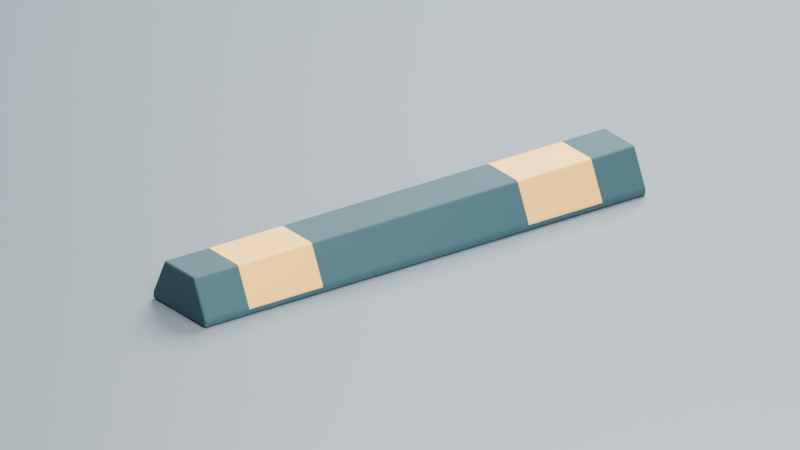 # Source: city_parking_furniture_01.blend  (saved by Blender 5.2.45; exported with 4.5.12 LTS)
import bpy
from mathutils import Matrix  # noqa: F401  (used for matrix-valued properties, if any)

bpy.ops.wm.read_factory_settings(use_empty=True)
scene = bpy.context.scene
scene.name = 'Scene'

# ---- collections
col_collection = bpy.data.collections.new('Collection'); scene.collection.children.link(col_collection)
col_export_city_parking_furniture_01 = bpy.data.collections.new('export_city_parking_furniture_01'); scene.collection.children.link(col_export_city_parking_furniture_01)

# ---- materials (node trees are filled in below, after node groups)
mat_studio_slate = bpy.data.materials.new('STUDIO_slate')
mat_studio_slate.use_backface_culling = True
mat_studio_slate.diffuse_color = (0.15, 0.19, 0.22, 1.0)
mat_parking_rubber_petrol = bpy.data.materials.new('parking_rubber_petrol')
mat_parking_rubber_petrol.use_backface_culling = True
mat_parking_rubber_petrol.diffuse_color = (0.025, 0.075, 0.09, 1.0)
mat_parking_safety_amber = bpy.data.materials.new('parking_safety_amber')
mat_parking_safety_amber.use_backface_culling = True
mat_parking_safety_amber.diffuse_color = (1.0, 0.527, 0.102, 1.0)

# ---- material node trees
mat_studio_slate.use_nodes = True; mat_studio_slate.node_tree.nodes.clear()
_N = mat_studio_slate.node_tree.nodes; _L = mat_studio_slate.node_tree.links
n0 = _N.new('ShaderNodeBsdfPrincipled'); n0.name = 'Principled BSDF'; n0.location = (-200, 100)
n0.inputs[0].default_value = (0.15, 0.19, 0.22, 1.0)
n0.inputs[2].default_value = 0.65
n0.inputs[10].default_value = 0.005
n1 = _N.new('ShaderNodeOutputMaterial'); n1.name = 'Material Output'; n1.location = (200, 100)
_L.new(n0.outputs[0], n1.inputs[0])
n1.is_active_output = True
mat_parking_rubber_petrol.use_nodes = True; mat_parking_rubber_petrol.node_tree.nodes.clear()
_N = mat_parking_rubber_petrol.node_tree.nodes; _L = mat_parking_rubber_petrol.node_tree.links
n0 = _N.new('ShaderNodeBsdfPrincipled'); n0.name = 'Principled BSDF'; n0.location = (-200, 100)
n0.inputs[0].default_value = (0.025, 0.075, 0.09, 1.0)
n0.inputs[2].default_value = 0.78
n0.inputs[10].default_value = 0.005
n1 = _N.new('ShaderNodeOutputMaterial'); n1.name = 'Material Output'; n1.location = (200, 100)
_L.new(n0.outputs[0], n1.inputs[0])
n1.is_active_output = True
mat_parking_safety_amber.use_nodes = True; mat_parking_safety_amber.node_tree.nodes.clear()
_N = mat_parking_safety_amber.node_tree.nodes; _L = mat_parking_safety_amber.node_tree.links
n0 = _N.new('ShaderNodeBsdfPrincipled'); n0.name = 'Principled BSDF'; n0.location = (-200, 100)
n0.inputs[0].default_value = (1.0, 0.527, 0.102, 1.0)
n0.inputs[2].default_value = 0.58
n0.inputs[10].default_value = 0.005
n1 = _N.new('ShaderNodeOutputMaterial'); n1.name = 'Material Output'; n1.location = (200, 100)
_L.new(n0.outputs[0], n1.inputs[0])
n1.is_active_output = True

# ---- world
world_world = bpy.data.worlds.new('World'); scene.world = world_world
world_world.use_nodes = True; world_world.node_tree.nodes.clear()
_N = world_world.node_tree.nodes; _L = world_world.node_tree.links
n0 = _N.new('ShaderNodeOutputWorld'); n0.name = 'World Output'; n0.location = (200, 100)
n1 = _N.new('ShaderNodeBackground'); n1.name = 'Background'; n1.location = (-200, 100)
n1.inputs[0].default_value = (0.19, 0.24, 0.29, 1.0)
n1.inputs[1].default_value = 0.5
_L.new(n1.outputs[0], n0.inputs[0])
n0.is_active_output = True
world_world.color = (0.05088, 0.05088, 0.05088)
world_world.sun_shadow_jitter_overblur = 0.0

# ---- cameras
cam_studio_camera = bpy.data.cameras.new('STUDIO_camera')
cam_studio_camera.type = 'ORTHO'
cam_studio_camera.ortho_scale = 2.65

# ---- lights
light_studio_key = bpy.data.lights.new('STUDIO_key', 'AREA')
light_studio_key.energy = 650.0
light_studio_key.shape = 'DISK'
light_studio_key.size = 5.0
light_studio_rim = bpy.data.lights.new('STUDIO_rim', 'AREA')
light_studio_rim.energy = 850.0
light_studio_rim.shape = 'DISK'
light_studio_rim.size = 4.0
light_studio_fill = bpy.data.lights.new('STUDIO_fill', 'AREA')
light_studio_fill.energy = 100.0
light_studio_fill.shape = 'DISK'
light_studio_fill.size = 3.0

# ---- meshes
me_plane = bpy.data.meshes.new('Plane')
me_plane.from_pydata([(-100.0, -100.0, 0.0), (100.0, -100.0, 0.0), (-100.0, 100.0, 0.0), (100.0, 100.0, 0.0)], [], [(0, 1, 3, 2)])
_uv = me_plane.uv_layers.new(name='UVMap')
_uv.uv.foreach_set('vector', [0.0, 0.0, 1.0, 0.0, 1.0, 1.0, 0.0, 1.0])
me_plane.materials.append(mat_studio_slate)
me_plane.update()
me_cityparkingfurniture01_geometry = bpy.data.meshes.new('CityParkingFurniture01_Geometry')
me_cityparkingfurniture01_geometry.from_pydata([(-0.892, -0.15, 0.008), (-0.9, -0.142, 0.008), (-0.892, -0.142, 0.0), (-0.896, -0.1489, 0.008), (-0.892, -0.1489, 0.004005), (-0.8958, -0.1479, 0.004174), (-0.8989, -0.142, 0.004005), (-0.8989, -0.146, 0.008), (-0.8979, -0.1458, 0.004174), (-0.892, -0.146, 0.001069), (-0.896, -0.142, 0.001069), (-0.8958, -0.1458, 0.002107), (-0.892, 0.15, 0.008), (-0.892, 0.142, 0.0), (-0.9, 0.142, 0.008), (-0.892, 0.1489, 0.004005), (-0.896, 0.1489, 0.008), (-0.8958, 0.1479, 0.004174), (-0.896, 0.142, 0.001069), (-0.892, 0.146, 0.001069), (-0.8958, 0.1458, 0.002107), (-0.8989, 0.146, 0.008), (-0.8989, 0.142, 0.004005), (-0.8979, 0.1458, 0.004174), (-0.892, 0.1465, 0.03221), (-0.892, 0.15, 0.017), (-0.9, 0.142, 0.02317), (-0.892, 0.1482, 0.02752), (-0.8959, 0.1463, 0.02992), (-0.8958, 0.1478, 0.02634), (-0.8959, 0.1488, 0.01897), (-0.892, 0.1495, 0.02196), (-0.8958, 0.1486, 0.02284), (-0.8988, 0.1447, 0.02665), (-0.8988, 0.1459, 0.0212), (-0.8979, 0.1471, 0.02433), (-0.892, 0.077, 0.16), (-0.892, 0.08847, 0.1528), (-0.9, 0.07997, 0.152), (-0.892, 0.08155, 0.1592), (-0.896, 0.07731, 0.1588), (-0.8958, 0.08167, 0.158), (-0.896, 0.08724, 0.1525), (-0.892, 0.08576, 0.1565), (-0.8958, 0.08464, 0.1561), (-0.8989, 0.0784, 0.1558), (-0.8989, 0.08413, 0.1523), (-0.8979, 0.08244, 0.1559), (-0.892, -0.08847, 0.1528), (-0.892, -0.077, 0.16), (-0.9, -0.07997, 0.152), (-0.892, -0.08576, 0.1565), (-0.896, -0.08724, 0.1525), (-0.8958, -0.08464, 0.1561), (-0.896, -0.07731, 0.1588), (-0.892, -0.08155, 0.1592), (-0.8958, -0.08167, 0.158), (-0.8989, -0.08413, 0.1523), (-0.8989, -0.0784, 0.1558), (-0.8979, -0.08244, 0.1559), (-0.892, -0.15, 0.017), (-0.892, -0.1465, 0.03221), (-0.9, -0.142, 0.02317), (-0.892, -0.1495, 0.02196), (-0.8959, -0.1488, 0.01897), (-0.8958, -0.1486, 0.02284), (-0.8959, -0.1463, 0.02992), (-0.892, -0.1482, 0.02752), (-0.8958, -0.1478, 0.02634), (-0.8988, -0.1459, 0.0212), (-0.8988, -0.1447, 0.02665), (-0.8979, -0.1471, 0.02433), (-0.72, -0.142, 0.0), (-0.72, -0.15, 0.008), (-0.72, -0.146, 0.001072), (-0.72, -0.1489, 0.004), (-0.72, 0.15, 0.008), (-0.72, 0.142, 0.0), (-0.72, 0.1489, 0.004), (-0.72, 0.146, 0.001072), (-0.72, 0.1465, 0.03221), (-0.72, 0.15, 0.017), (-0.72, 0.1483, 0.02753), (-0.72, 0.1495, 0.02197), (-0.72, 0.077, 0.16), (-0.72, 0.08847, 0.1528), (-0.72, 0.08146, 0.159), (-0.72, 0.08566, 0.1564), (-0.72, -0.08847, 0.1528), (-0.72, -0.077, 0.16), (-0.72, -0.08566, 0.1564), (-0.72, -0.08146, 0.159), (-0.72, -0.15, 0.017), (-0.72, -0.1465, 0.03221), (-0.72, -0.1495, 0.02197), (-0.72, -0.1483, 0.02753), (-0.42, -0.142, 0.0), (-0.42, -0.15, 0.008), (-0.42, -0.146, 0.001072), (-0.42, -0.1489, 0.004), (-0.42, 0.15, 0.008), (-0.42, 0.142, 0.0), (-0.42, 0.1489, 0.004), (-0.42, 0.146, 0.001072), (-0.42, 0.1465, 0.03221), (-0.42, 0.15, 0.017), (-0.42, 0.1483, 0.02753), (-0.42, 0.1495, 0.02197), (-0.42, 0.077, 0.16), (-0.42, 0.08847, 0.1528), (-0.42, 0.08146, 0.159), (-0.42, 0.08566, 0.1564), (-0.42, -0.08847, 0.1528), (-0.42, -0.077, 0.16), (-0.42, -0.08566, 0.1564), (-0.42, -0.08146, 0.159), (-0.42, -0.15, 0.017), (-0.42, -0.1465, 0.03221), (-0.42, -0.1495, 0.02197), (-0.42, -0.1483, 0.02753), (0.42, -0.142, 0.0), (0.42, -0.15, 0.008), (0.42, -0.146, 0.001072), (0.42, -0.1489, 0.004), (0.42, 0.15, 0.008), (0.42, 0.142, 0.0), (0.42, 0.1489, 0.004), (0.42, 0.146, 0.001072), (0.42, 0.1465, 0.03221), (0.42, 0.15, 0.017), (0.42, 0.1483, 0.02753), (0.42, 0.1495, 0.02197), (0.42, 0.077, 0.16), (0.42, 0.08847, 0.1528), (0.42, 0.08146, 0.159), (0.42, 0.08566, 0.1564), (0.42, -0.08847, 0.1528), (0.42, -0.077, 0.16), (0.42, -0.08566, 0.1564), (0.42, -0.08146, 0.159), (0.42, -0.15, 0.017), (0.42, -0.1465, 0.03221), (0.42, -0.1495, 0.02197), (0.42, -0.1483, 0.02753), (0.72, -0.142, 0.0), (0.72, -0.15, 0.008), (0.72, -0.146, 0.001072), (0.72, -0.1489, 0.004), (0.72, 0.15, 0.008), (0.72, 0.142, 0.0), (0.72, 0.1489, 0.004), (0.72, 0.146, 0.001072), (0.72, 0.1465, 0.03221), (0.72, 0.15, 0.017), (0.72, 0.1483, 0.02753), (0.72, 0.1495, 0.02197), (0.72, 0.077, 0.16), (0.72, 0.08847, 0.1528), (0.72, 0.08146, 0.159), (0.72, 0.08566, 0.1564), (0.72, -0.08847, 0.1528), (0.72, -0.077, 0.16), (0.72, -0.08566, 0.1564), (0.72, -0.08146, 0.159), (0.72, -0.15, 0.017), (0.72, -0.1465, 0.03221), (0.72, -0.1495, 0.02197), (0.72, -0.1483, 0.02753), (0.892, -0.15, 0.008), (0.892, -0.142, 0.0), (0.9, -0.142, 0.008), (0.892, -0.1489, 0.004005), (0.896, -0.1489, 0.008), (0.8958, -0.1479, 0.004174), (0.896, -0.142, 0.001069), (0.892, -0.146, 0.001069), (0.8958, -0.1458, 0.002107), (0.8989, -0.146, 0.008), (0.8989, -0.142, 0.004005), (0.8979, -0.1458, 0.004174), (0.892, 0.15, 0.008), (0.9, 0.142, 0.008), (0.892, 0.142, 0.0), (0.896, 0.1489, 0.008), (0.892, 0.1489, 0.004005), (0.8958, 0.1479, 0.004174), (0.8989, 0.142, 0.004005), (0.8989, 0.146, 0.008), (0.8979, 0.1458, 0.004174), (0.892, 0.146, 0.001069), (0.896, 0.142, 0.001069), (0.8958, 0.1458, 0.002107), (0.892, 0.1465, 0.03221), (0.9, 0.142, 0.02317), (0.892, 0.15, 0.017), (0.8959, 0.1463, 0.02992), (0.892, 0.1482, 0.02752), (0.8958, 0.1478, 0.02634), (0.8988, 0.1459, 0.0212), (0.8988, 0.1447, 0.02665), (0.8979, 0.1471, 0.02433), (0.892, 0.1495, 0.02196), (0.8959, 0.1488, 0.01897), (0.8958, 0.1486, 0.02284), (0.892, 0.077, 0.16), (0.9, 0.07997, 0.152), (0.892, 0.08847, 0.1528), (0.896, 0.07731, 0.1588), (0.892, 0.08155, 0.1592), (0.8958, 0.08167, 0.158), (0.8989, 0.08413, 0.1523), (0.8989, 0.0784, 0.1558), (0.8979, 0.08244, 0.1559), (0.892, 0.08576, 0.1565), (0.896, 0.08724, 0.1525), (0.8958, 0.08464, 0.1561), (0.892, -0.08847, 0.1528), (0.9, -0.07997, 0.152), (0.892, -0.077, 0.16), (0.896, -0.08724, 0.1525), (0.892, -0.08576, 0.1565), (0.8958, -0.08464, 0.1561), (0.8989, -0.0784, 0.1558), (0.8989, -0.08413, 0.1523), (0.8979, -0.08244, 0.1559), (0.892, -0.08155, 0.1592), (0.896, -0.07731, 0.1588), (0.8958, -0.08167, 0.158), (0.892, -0.15, 0.017), (0.9, -0.142, 0.02317), (0.892, -0.1465, 0.03221), (0.8959, -0.1488, 0.01897), (0.892, -0.1495, 0.02196), (0.8958, -0.1486, 0.02284), (0.8988, -0.1447, 0.02665), (0.8988, -0.1459, 0.0212), (0.8979, -0.1471, 0.02433), (0.892, -0.1482, 0.02752), (0.8959, -0.1463, 0.02992), (0.8958, -0.1478, 0.02634)], [], [(0, 3, 5, 4), (3, 7, 8, 5), (1, 6, 8, 7), (6, 10, 11, 8), (2, 9, 11, 10), (9, 4, 5, 11), (5, 8, 11), (12, 15, 17, 16), (15, 19, 20, 17), (13, 18, 20, 19), (18, 22, 23, 20), (14, 21, 23, 22), (21, 16, 17, 23), (17, 20, 23), (24, 27, 29, 28), (27, 31, 32, 29), (25, 30, 32, 31), (30, 34, 35, 32), (26, 33, 35, 34), (33, 28, 29, 35), (29, 32, 35), (36, 39, 41, 40), (39, 43, 44, 41), (37, 42, 44, 43), (42, 46, 47, 44), (38, 45, 47, 46), (45, 40, 41, 47), (41, 44, 47), (48, 51, 53, 52), (51, 55, 56, 53), (49, 54, 56, 55), (54, 58, 59, 56), (50, 57, 59, 58), (57, 52, 53, 59), (53, 56, 59), (60, 63, 65, 64), (63, 67, 68, 65), (61, 66, 68, 67), (66, 70, 71, 68), (62, 69, 71, 70), (69, 64, 65, 71), (65, 68, 71), (168, 171, 173, 172), (171, 175, 176, 173), (169, 174, 176, 175), (174, 178, 179, 176), (170, 177, 179, 178), (177, 172, 173, 179), (173, 176, 179), (180, 183, 185, 184), (183, 187, 188, 185), (181, 186, 188, 187), (186, 190, 191, 188), (182, 189, 191, 190), (189, 184, 185, 191), (185, 188, 191), (192, 195, 197, 196), (195, 199, 200, 197), (193, 198, 200, 199), (198, 202, 203, 200), (194, 201, 203, 202), (201, 196, 197, 203), (197, 200, 203), (204, 207, 209, 208), (207, 211, 212, 209), (205, 210, 212, 211), (210, 214, 215, 212), (206, 213, 215, 214), (213, 208, 209, 215), (209, 212, 215), (216, 219, 221, 220), (219, 223, 224, 221), (217, 222, 224, 223), (222, 226, 227, 224), (218, 225, 227, 226), (225, 220, 221, 227), (221, 224, 227), (228, 231, 233, 232), (231, 235, 236, 233), (229, 234, 236, 235), (234, 238, 239, 236), (230, 237, 239, 238), (237, 232, 233, 239), (233, 236, 239), (0, 60, 64, 3), (3, 64, 69, 7), (7, 69, 62, 1), (50, 62, 70, 57), (57, 70, 66, 52), (52, 66, 61, 48), (38, 50, 58, 45), (45, 58, 54, 40), (40, 54, 49, 36), (26, 38, 46, 33), (33, 46, 42, 28), (28, 42, 37, 24), (14, 26, 34, 21), (21, 34, 30, 16), (16, 30, 25, 12), (1, 14, 22, 6), (6, 22, 18, 10), (10, 18, 13, 2), (2, 72, 74, 9), (9, 74, 75, 4), (4, 75, 73, 0), (12, 76, 78, 15), (15, 78, 79, 19), (19, 79, 77, 13), (24, 80, 82, 27), (27, 82, 83, 31), (31, 83, 81, 25), (36, 84, 86, 39), (39, 86, 87, 43), (43, 87, 85, 37), (48, 88, 90, 51), (51, 90, 91, 55), (55, 91, 89, 49), (60, 92, 94, 63), (63, 94, 95, 67), (67, 95, 93, 61), (72, 96, 98, 74), (74, 98, 99, 75), (75, 99, 97, 73), (76, 100, 102, 78), (78, 102, 103, 79), (79, 103, 101, 77), (80, 104, 106, 82), (82, 106, 107, 83), (83, 107, 105, 81), (84, 108, 110, 86), (86, 110, 111, 87), (87, 111, 109, 85), (88, 112, 114, 90), (90, 114, 115, 91), (91, 115, 113, 89), (92, 116, 118, 94), (94, 118, 119, 95), (95, 119, 117, 93), (96, 120, 122, 98), (98, 122, 123, 99), (99, 123, 121, 97), (100, 124, 126, 102), (102, 126, 127, 103), (103, 127, 125, 101), (104, 128, 130, 106), (106, 130, 131, 107), (107, 131, 129, 105), (108, 132, 134, 110), (110, 134, 135, 111), (111, 135, 133, 109), (112, 136, 138, 114), (114, 138, 139, 115), (115, 139, 137, 113), (116, 140, 142, 118), (118, 142, 143, 119), (119, 143, 141, 117), (120, 144, 146, 122), (122, 146, 147, 123), (123, 147, 145, 121), (124, 148, 150, 126), (126, 150, 151, 127), (127, 151, 149, 125), (128, 152, 154, 130), (130, 154, 155, 131), (131, 155, 153, 129), (132, 156, 158, 134), (134, 158, 159, 135), (135, 159, 157, 133), (136, 160, 162, 138), (138, 162, 163, 139), (139, 163, 161, 137), (140, 164, 166, 142), (142, 166, 167, 143), (143, 167, 165, 141), (144, 169, 175, 146), (146, 175, 171, 147), (147, 171, 168, 145), (148, 180, 184, 150), (150, 184, 189, 151), (151, 189, 182, 149), (169, 182, 190, 174), (174, 190, 186, 178), (178, 186, 181, 170), (152, 192, 196, 154), (154, 196, 201, 155), (155, 201, 194, 153), (180, 194, 202, 183), (183, 202, 198, 187), (187, 198, 193, 181), (156, 204, 208, 158), (158, 208, 213, 159), (159, 213, 206, 157), (192, 206, 214, 195), (195, 214, 210, 199), (199, 210, 205, 193), (160, 216, 220, 162), (162, 220, 225, 163), (163, 225, 218, 161), (204, 218, 226, 207), (207, 226, 222, 211), (211, 222, 217, 205), (164, 228, 232, 166), (166, 232, 237, 167), (167, 237, 230, 165), (216, 230, 238, 219), (219, 238, 234, 223), (223, 234, 229, 217), (170, 229, 235, 177), (177, 235, 231, 172), (172, 231, 228, 168), (60, 0, 73, 92), (62, 50, 38, 26, 14, 1), (2, 13, 77, 72), (12, 25, 81, 76), (24, 37, 85, 80), (36, 49, 89, 84), (48, 61, 93, 88), (92, 73, 97, 116), (72, 77, 101, 96), (76, 81, 105, 100), (80, 85, 109, 104), (84, 89, 113, 108), (88, 93, 117, 112), (116, 97, 121, 140), (96, 101, 125, 120), (100, 105, 129, 124), (104, 109, 133, 128), (108, 113, 137, 132), (112, 117, 141, 136), (140, 121, 145, 164), (120, 125, 149, 144), (124, 129, 153, 148), (128, 133, 157, 152), (132, 137, 161, 156), (136, 141, 165, 160), (164, 145, 168, 228), (144, 149, 182, 169), (148, 153, 194, 180), (152, 157, 206, 192), (156, 161, 218, 204), (160, 165, 230, 216), (170, 181, 193, 205, 217, 229)])
me_cityparkingfurniture01_geometry.polygons.foreach_set('use_smooth', [True] * 242)
me_cityparkingfurniture01_geometry.polygons.foreach_set('material_index', [0, 0, 0, 0, 0, 0, 0, 0, 0, 0, 0, 0, 0, 0, 0, 0, 0, 0, 0, 0, 0, 0, 0, 0, 0, 0, 0, 0, 0, 0, 0, 0, 0, 0, 0, 0, 0, 0, 0, 0, 0, 0, 0, 0, 0, 0, 0, 0, 0, 0, 0, 0, 0, 0, 0, 0, 0, 0, 0, 0, 0, 0, 0, 0, 0, 0, 0, 0, 0, 0, 0, 0, 0, 0, 0, 0, 0, 0, 0, 0, 0, 0, 0, 0, 0, 0, 0, 0, 0, 0, 0, 0, 0, 0, 0, 0, 0, 0, 0, 0, 0, 0, 0, 0, 0, 0, 0, 0, 0, 0, 0, 0, 0, 0, 0, 0, 0, 0, 0, 0, 0, 0, 0, 0, 0, 0, 1, 1, 0, 1, 1, 1, 1, 1, 1, 0, 0, 1, 0, 0, 0, 0, 0, 0, 0, 0, 0, 0, 0, 0, 0, 0, 0, 0, 0, 0, 0, 0, 0, 0, 0, 0, 1, 1, 0, 1, 1, 1, 1, 1, 1, 0, 0, 1, 0, 0, 0, 0, 0, 0, 0, 0, 0, 0, 0, 0, 0, 0, 0, 0, 0, 0, 0, 0, 0, 0, 0, 0, 0, 0, 0, 0, 0, 0, 0, 0, 0, 0, 0, 0, 0, 0, 0, 0, 0, 0, 0, 0, 0, 0, 1, 1, 1, 0, 0, 0, 0, 0, 0, 0, 0, 0, 1, 1, 1, 0, 0, 0, 0, 0, 0, 0])
me_cityparkingfurniture01_geometry.materials.append(mat_parking_rubber_petrol)
me_cityparkingfurniture01_geometry.materials.append(mat_parking_safety_amber)
me_cityparkingfurniture01_geometry.update()
me_cityparkingfurniture01_geometry.normals_split_custom_set([tuple(v) for v in zip(*[iter([-0.0067, -0.9966, -0.08184, -0.5153, -0.8552, -0.05498, -0.4179, -0.8067, -0.4179, -0.005193, -0.8661, -0.4998, -0.5153, -0.8552, -0.05498, -0.871, -0.4888, -0.04812, -0.8067, -0.4178, -0.4178, -0.4179, -0.8067, -0.4179, -1.0, -0.0006426, -0.009045, -0.8659, -0.003157, -0.5001, -0.8067, -0.4178, -0.4178, -0.871, -0.4888, -0.04812, -0.8659, -0.003157, -0.5001, -0.5001, -0.003159, -0.8659, -0.4179, -0.4178, -0.8067, -0.8067, -0.4178, -0.4178, -0.006079, -0.003727, -1.0, -0.005193, -0.4998, -0.8661, -0.4179, -0.4178, -0.8067, -0.5001, -0.003159, -0.8659, -0.005193, -0.4998, -0.8661, -0.005193, -0.8661, -0.4998, -0.4179, -0.8067, -0.4179, -0.4179, -0.4178, -0.8067, -0.4179, -0.8067, -0.4179, -0.8067, -0.4178, -0.4178, -0.4179, -0.4178, -0.8067, -0.006709, 0.9966, -0.08181, -0.005193, 0.8661, -0.4998, -0.4178, 0.8067, -0.4179, -0.5153, 0.8552, -0.05498, -0.005193, 0.8661, -0.4998, -0.005193, 0.4998, -0.8661, -0.4179, 0.4179, -0.8067, -0.4178, 0.8067, -0.4179, -0.006094, 0.003713, -1.0, -0.5001, 0.003161, -0.8659, -0.4179, 0.4179, -0.8067, -0.005193, 0.4998, -0.8661, -0.5001, 0.003161, -0.8659, -0.8659, 0.00316, -0.5001, -0.8067, 0.4178, -0.4178, -0.4179, 0.4179, -0.8067, -1.0, 0.0006356, -0.009054, -0.871, 0.4888, -0.04812, -0.8067, 0.4178, -0.4178, -0.8659, 0.00316, -0.5001, -0.871, 0.4888, -0.04812, -0.5153, 0.8552, -0.05498, -0.4178, 0.8067, -0.4179, -0.8067, 0.4178, -0.4178, -0.4178, 0.8067, -0.4179, -0.4179, 0.4179, -0.8067, -0.8067, 0.4178, -0.4178, -0.006804, 0.9025, 0.4307, -0.004045, 0.9601, 0.2798, -0.3481, 0.8898, 0.295, -0.5135, 0.7737, 0.371, -0.004045, 0.9601, 0.2798, -0.004046, 0.9864, 0.1644, -0.3481, 0.9297, 0.1202, -0.3481, 0.8898, 0.295, -0.006271, 0.9994, 0.03472, -0.5016, 0.8649, 0.01887, -0.3481, 0.9297, 0.1202, -0.004046, 0.9864, 0.1644, -0.5016, 0.8649, 0.01887, -0.8636, 0.504, 0.01554, -0.7646, 0.6284, 0.1434, -0.3481, 0.9297, 0.1202, -1.0, 0.004954, 0.002123, -0.8606, 0.4595, 0.2197, -0.7646, 0.6284, 0.1434, -0.8636, 0.504, 0.01554, -0.8606, 0.4595, 0.2197, -0.5135, 0.7737, 0.371, -0.3481, 0.8898, 0.295, -0.7646, 0.6284, 0.1434, -0.3481, 0.8898, 0.295, -0.3481, 0.9297, 0.1202, -0.7646, 0.6284, 0.1434, -0.006927, 0.005633, 1.0, -0.004838, 0.3755, 0.9268, -0.4108, 0.3067, 0.8586, -0.5137, 0.004406, 0.858, -0.004838, 0.3755, 0.9268, -0.004838, 0.6722, 0.7404, -0.4108, 0.6406, 0.6488, -0.4108, 0.3067, 0.8586, -0.006892, 0.8982, 0.4396, -0.5146, 0.7704, 0.3764, -0.4108, 0.6406, 0.6488, -0.004838, 0.6722, 0.7404, -0.5146, 0.7704, 0.3764, -0.8605, 0.4567, 0.2257, -0.7679, 0.3409, 0.5424, -0.4108, 0.6406, 0.6488, -1.0, 0.004338, 0.007213, -0.8617, 0.004886, 0.5075, -0.7679, 0.3409, 0.5424, -0.8605, 0.4567, 0.2257, -0.8617, 0.004886, 0.5075, -0.5137, 0.004406, 0.858, -0.4108, 0.3067, 0.8586, -0.7679, 0.3409, 0.5424, -0.4108, 0.3067, 0.8586, -0.4108, 0.6406, 0.6488, -0.7679, 0.3409, 0.5424, -0.006897, -0.8982, 0.4396, -0.004838, -0.6722, 0.7404, -0.4108, -0.6406, 0.6488, -0.5146, -0.7704, 0.3764, -0.004838, -0.6722, 0.7404, -0.004838, -0.3755, 0.9268, -0.4108, -0.3067, 0.8586, -0.4108, -0.6406, 0.6488, -0.006923, -0.00564, 1.0, -0.5137, -0.004405, 0.858, -0.4108, -0.3067, 0.8586, -0.004838, -0.3755, 0.9268, -0.5137, -0.004405, 0.858, -0.8617, -0.004885, 0.5075, -0.7679, -0.3408, 0.5424, -0.4108, -0.3067, 0.8586, -1.0, -0.004354, 0.007204, -0.8605, -0.4567, 0.2257, -0.7679, -0.3408, 0.5424, -0.8617, -0.004885, 0.5075, -0.8605, -0.4567, 0.2257, -0.5146, -0.7704, 0.3764, -0.4108, -0.6406, 0.6488, -0.7679, -0.3408, 0.5424, -0.4108, -0.6406, 0.6488, -0.4108, -0.3067, 0.8586, -0.7679, -0.3408, 0.5424, -0.00627, -0.9994, 0.03472, -0.004045, -0.9864, 0.1644, -0.3481, -0.9297, 0.1202, -0.5016, -0.8649, 0.01887, -0.004045, -0.9864, 0.1644, -0.004045, -0.96, 0.2798, -0.3481, -0.8898, 0.295, -0.3481, -0.9297, 0.1202, -0.006804, -0.9025, 0.4307, -0.5135, -0.7737, 0.371, -0.3481, -0.8898, 0.295, -0.004045, -0.96, 0.2798, -0.5135, -0.7737, 0.371, -0.8606, -0.4595, 0.2197, -0.7646, -0.6283, 0.1434, -0.3481, -0.8898, 0.295, -1.0, -0.004958, 0.002103, -0.8636, -0.504, 0.01554, -0.7646, -0.6283, 0.1434, -0.8606, -0.4595, 0.2197, -0.8636, -0.504, 0.01554, -0.5016, -0.8649, 0.01887, -0.3481, -0.9297, 0.1202, -0.7646, -0.6283, 0.1434, -0.3481, -0.9297, 0.1202, -0.3481, -0.8898, 0.295, -0.7646, -0.6283, 0.1434, 0.006709, -0.9966, -0.08181, 0.005193, -0.8661, -0.4998, 0.4178, -0.8067, -0.4179, 0.5153, -0.8552, -0.05498, 0.005193, -0.8661, -0.4998, 0.005193, -0.4998, -0.8661, 0.4179, -0.4179, -0.8067, 0.4178, -0.8067, -0.4179, 0.006094, -0.003713, -1.0, 0.5001, -0.003161, -0.8659, 0.4179, -0.4179, -0.8067, 0.005193, -0.4998, -0.8661, 0.5001, -0.003161, -0.8659, 0.8659, -0.00316, -0.5001, 0.8067, -0.4178, -0.4178, 0.4179, -0.4179, -0.8067, 1.0, -0.0006356, -0.009054, 0.871, -0.4888, -0.04812, 0.8067, -0.4178, -0.4178, 0.8659, -0.00316, -0.5001, 0.871, -0.4888, -0.04812, 0.5153, -0.8552, -0.05498, 0.4178, -0.8067, -0.4179, 0.8067, -0.4178, -0.4178, 0.4178, -0.8067, -0.4179, 0.4179, -0.4179, -0.8067, 0.8067, -0.4178, -0.4178, 0.0067, 0.9966, -0.08184, 0.5153, 0.8552, -0.05498, 0.4179, 0.8067, -0.4179, 0.005193, 0.8661, -0.4998, 0.5153, 0.8552, -0.05498, 0.871, 0.4888, -0.04812, 0.8067, 0.4178, -0.4178, 0.4179, 0.8067, -0.4179, 1.0, 0.0006425, -0.009045, 0.8659, 0.003157, -0.5001, 0.8067, 0.4178, -0.4178, 0.871, 0.4888, -0.04812, 0.8659, 0.003157, -0.5001, 0.5001, 0.003159, -0.8659, 0.4179, 0.4178, -0.8067, 0.8067, 0.4178, -0.4178, 0.006079, 0.003727, -1.0, 0.005193, 0.4998, -0.8661, 0.4179, 0.4178, -0.8067, 0.5001, 0.003159, -0.8659, 0.005193, 0.4998, -0.8661, 0.005193, 0.8661, -0.4998, 0.4179, 0.8067, -0.4179, 0.4179, 0.4178, -0.8067, 0.4179, 0.8067, -0.4179, 0.8067, 0.4178, -0.4178, 0.4179, 0.4178, -0.8067, 0.006805, 0.9025, 0.4307, 0.5135, 0.7737, 0.371, 0.3481, 0.8898, 0.295, 0.004045, 0.96, 0.2798, 0.5135, 0.7737, 0.371, 0.8606, 0.4595, 0.2197, 0.7646, 0.6284, 0.1434, 0.3481, 0.8898, 0.295, 1.0, 0.004959, 0.002103, 0.8636, 0.504, 0.01554, 0.7646, 0.6284, 0.1434, 0.8606, 0.4595, 0.2197, 0.8636, 0.504, 0.01554, 0.5016, 0.8649, 0.01887, 0.3481, 0.9297, 0.1202, 0.7646, 0.6284, 0.1434, 0.00627, 0.9994, 0.03472, 0.004045, 0.9864, 0.1644, 0.3481, 0.9297, 0.1202, 0.5016, 0.8649, 0.01887, 0.004045, 0.9864, 0.1644, 0.004045, 0.96, 0.2798, 0.3481, 0.8898, 0.295, 0.3481, 0.9297, 0.1202, 0.3481, 0.8898, 0.295, 0.7646, 0.6284, 0.1434, 0.3481, 0.9297, 0.1202, 0.006923, 0.00564, 1.0, 0.5137, 0.004405, 0.858, 0.4108, 0.3067, 0.8586, 0.004839, 0.3755, 0.9268, 0.5137, 0.004405, 0.858, 0.8617, 0.004885, 0.5075, 0.7679, 0.3408, 0.5424, 0.4108, 0.3067, 0.8586, 1.0, 0.004352, 0.007204, 0.8605, 0.4567, 0.2257, 0.7679, 0.3408, 0.5424, 0.8617, 0.004885, 0.5075, 0.8605, 0.4567, 0.2257, 0.5146, 0.7704, 0.3764, 0.4108, 0.6406, 0.6488, 0.7679, 0.3408, 0.5424, 0.006897, 0.8982, 0.4396, 0.004838, 0.6722, 0.7404, 0.4108, 0.6406, 0.6488, 0.5146, 0.7704, 0.3764, 0.004838, 0.6722, 0.7404, 0.004839, 0.3755, 0.9268, 0.4108, 0.3067, 0.8586, 0.4108, 0.6406, 0.6488, 0.4108, 0.3067, 0.8586, 0.7679, 0.3408, 0.5424, 0.4108, 0.6406, 0.6488, 0.006892, -0.8982, 0.4396, 0.5146, -0.7704, 0.3764, 0.4108, -0.6406, 0.6488, 0.004839, -0.6722, 0.7404, 0.5146, -0.7704, 0.3764, 0.8605, -0.4567, 0.2257, 0.7679, -0.3408, 0.5424, 0.4108, -0.6406, 0.6488, 1.0, -0.004338, 0.007213, 0.8617, -0.004886, 0.5075, 0.7679, -0.3408, 0.5424, 0.8605, -0.4567, 0.2257, 0.8617, -0.004886, 0.5075, 0.5137, -0.004406, 0.858, 0.4108, -0.3067, 0.8586, 0.7679, -0.3408, 0.5424, 0.006926, -0.005634, 1.0, 0.004838, -0.3755, 0.9268, 0.4108, -0.3067, 0.8586, 0.5137, -0.004406, 0.858, 0.004838, -0.3755, 0.9268, 0.004839, -0.6722, 0.7404, 0.4108, -0.6406, 0.6488, 0.4108, -0.3067, 0.8586, 0.4108, -0.6406, 0.6488, 0.7679, -0.3408, 0.5424, 0.4108, -0.3067, 0.8586, 0.006271, -0.9994, 0.03472, 0.5016, -0.8649, 0.01887, 0.3481, -0.9297, 0.1202, 0.004046, -0.9864, 0.1644, 0.5016, -0.8649, 0.01887, 0.8636, -0.504, 0.01554, 0.7646, -0.6284, 0.1434, 0.3481, -0.9297, 0.1202, 1.0, -0.004951, 0.002123, 0.8606, -0.4595, 0.2197, 0.7646, -0.6284, 0.1434, 0.8636, -0.504, 0.01554, 0.8606, -0.4595, 0.2197, 0.5135, -0.7737, 0.371, 0.3481, -0.8898, 0.295, 0.7646, -0.6284, 0.1434, 0.006803, -0.9025, 0.4307, 0.004045, -0.9601, 0.2798, 0.3481, -0.8898, 0.295, 0.5135, -0.7737, 0.371, 0.004045, -0.9601, 0.2798, 0.004046, -0.9864, 0.1644, 0.3481, -0.9297, 0.1202, 0.3481, -0.8898, 0.295, 0.3481, -0.9297, 0.1202, 0.7646, -0.6284, 0.1434, 0.3481, -0.8898, 0.295, -0.0067, -0.9966, -0.08184, -0.00627, -0.9994, 0.03472, -0.5016, -0.8649, 0.01887, -0.5153, -0.8552, -0.05498, -0.5153, -0.8552, -0.05498, -0.5016, -0.8649, 0.01887, -0.8636, -0.504, 0.01554, -0.871, -0.4888, -0.04812, -0.871, -0.4888, -0.04812, -0.8636, -0.504, 0.01554, -1.0, -0.004958, 0.002103, -1.0, -0.0006426, -0.009045, -1.0, -0.004354, 0.007204, -1.0, -0.004958, 0.002103, -0.8606, -0.4595, 0.2197, -0.8605, -0.4567, 0.2257, -0.8605, -0.4567, 0.2257, -0.8606, -0.4595, 0.2197, -0.5135, -0.7737, 0.371, -0.5146, -0.7704, 0.3764, -0.5146, -0.7704, 0.3764, -0.5135, -0.7737, 0.371, -0.006804, -0.9025, 0.4307, -0.006897, -0.8982, 0.4396, -1.0, 0.004338, 0.007213, -1.0, -0.004354, 0.007204, -0.8617, -0.004885, 0.5075, -0.8617, 0.004886, 0.5075, -0.8617, 0.004886, 0.5075, -0.8617, -0.004885, 0.5075, -0.5137, -0.004405, 0.858, -0.5137, 0.004406, 0.858, -0.5137, 0.004406, 0.858, -0.5137, -0.004405, 0.858, -0.006923, -0.00564, 1.0, -0.006927, 0.005633, 1.0, -1.0, 0.004954, 0.002123, -1.0, 0.004338, 0.007213, -0.8605, 0.4567, 0.2257, -0.8606, 0.4595, 0.2197, -0.8606, 0.4595, 0.2197, -0.8605, 0.4567, 0.2257, -0.5146, 0.7704, 0.3764, -0.5135, 0.7737, 0.371, -0.5135, 0.7737, 0.371, -0.5146, 0.7704, 0.3764, -0.006892, 0.8982, 0.4396, -0.006804, 0.9025, 0.4307, -1.0, 0.0006356, -0.009054, -1.0, 0.004954, 0.002123, -0.8636, 0.504, 0.01554, -0.871, 0.4888, -0.04812, -0.871, 0.4888, -0.04812, -0.8636, 0.504, 0.01554, -0.5016, 0.8649, 0.01887, -0.5153, 0.8552, -0.05498, -0.5153, 0.8552, -0.05498, -0.5016, 0.8649, 0.01887, -0.006271, 0.9994, 0.03472, -0.006709, 0.9966, -0.08181, -1.0, -0.0006426, -0.009045, -1.0, 0.0006356, -0.009054, -0.8659, 0.00316, -0.5001, -0.8659, -0.003157, -0.5001, -0.8659, -0.003157, -0.5001, -0.8659, 0.00316, -0.5001, -0.5001, 0.003161, -0.8659, -0.5001, -0.003159, -0.8659, -0.5001, -0.003159, -0.8659, -0.5001, 0.003161, -0.8659, -0.006094, 0.003713, -1.0, -0.006079, -0.003727, -1.0, -0.006079, -0.003727, -1.0, 1.328e-05, -0.003767, -1.0, -1.175e-06, -0.5, -0.866, -0.005193, -0.4998, -0.8661, -0.005193, -0.4998, -0.8661, -1.175e-06, -0.5, -0.866, -1.167e-06, -0.866, -0.5, -0.005193, -0.8661, -0.4998, -0.005193, -0.8661, -0.4998, -1.167e-06, -0.866, -0.5, 3.474e-06, -0.9966, -0.08212, -0.0067, -0.9966, -0.08184, -0.006709, 0.9966, -0.08181, -1.283e-05, 0.9966, -0.08212, -1.167e-06, 0.866, -0.5, -0.005193, 0.8661, -0.4998, -0.005193, 0.8661, -0.4998, -1.167e-06, 0.866, -0.5, -1.175e-06, 0.5, -0.866, -0.005193, 0.4998, -0.8661, -0.005193, 0.4998, -0.8661, -1.175e-06, 0.5, -0.866, 7.182e-06, 0.003767, -1.0, -0.006094, 0.003713, -1.0, -0.006804, 0.9025, 0.4307, -1.871e-06, 0.9025, 0.4307, -7.115e-05, 0.9597, 0.2809, -0.004045, 0.9601, 0.2798, -0.004045, 0.9601, 0.2798, -7.115e-05, 0.9597, 0.2809, -7.115e-05, 0.9866, 0.1633, -0.004046, 0.9864, 0.1644, -0.004046, 0.9864, 0.1644, -7.115e-05, 0.9866, 0.1633, -1.773e-05, 0.9994, 0.03386, -0.006271, 0.9994, 0.03472, -0.006927, 0.005633, 1.0, -3.738e-06, 0.005937, 1.0, 0.0002732, 0.3811, 0.9245, -0.004838, 0.3755, 0.9268, -0.004838, 0.3755, 0.9268, 0.0002732, 0.3811, 0.9245, 0.0002732, 0.6677, 0.7445, -0.004838, 0.6722, 0.7404, -0.004838, 0.6722, 0.7404, 0.0002732, 0.6677, 0.7445, 1.234e-05, 0.898, 0.44, -0.006892, 0.8982, 0.4396, -0.006897, -0.8982, 0.4396, -2.594e-06, -0.898, 0.44, 0.0002732, -0.6677, 0.7445, -0.004838, -0.6722, 0.7404, -0.004838, -0.6722, 0.7404, 0.0002732, -0.6677, 0.7445, 0.0002732, -0.3811, 0.9245, -0.004838, -0.3755, 0.9268, -0.004838, -0.3755, 0.9268, 0.0002732, -0.3811, 0.9245, 1.134e-05, -0.005937, 1.0, -0.006923, -0.00564, 1.0, -0.00627, -0.9994, 0.03472, -1.704e-05, -0.9994, 0.03386, -7.115e-05, -0.9866, 0.1633, -0.004045, -0.9864, 0.1644, -0.004045, -0.9864, 0.1644, -7.115e-05, -0.9866, 0.1633, -7.115e-05, -0.9597, 0.2809, -0.004045, -0.96, 0.2798, -0.004045, -0.96, 0.2798, -7.115e-05, -0.9597, 0.2809, -4.065e-06, -0.9025, 0.4307, -0.006804, -0.9025, 0.4307, 1.328e-05, -0.003767, -1.0, -3.645e-05, -0.003765, -1.0, 0.0, -0.5, -0.866, -1.175e-06, -0.5, -0.866, -1.175e-06, -0.5, -0.866, 0.0, -0.5, -0.866, 0.0, -0.866, -0.5, -1.167e-06, -0.866, -0.5, -1.167e-06, -0.866, -0.5, 0.0, -0.866, -0.5, 2.318e-06, -0.9966, -0.08217, 3.474e-06, -0.9966, -0.08212, -1.283e-05, 0.9966, -0.08212, 4.664e-06, 0.9966, -0.08217, 0.0, 0.866, -0.5, -1.167e-06, 0.866, -0.5, -1.167e-06, 0.866, -0.5, 0.0, 0.866, -0.5, 0.0, 0.5, -0.866, -1.175e-06, 0.5, -0.866, -1.175e-06, 0.5, -0.866, 0.0, 0.5, -0.866, 6.044e-06, 0.003765, -1.0, 7.182e-06, 0.003767, -1.0, -1.871e-06, 0.9025, 0.4307, 4.152e-06, 0.9025, 0.4308, 2.123e-07, 0.9595, 0.2815, -7.115e-05, 0.9597, 0.2809, -7.115e-05, 0.9597, 0.2809, 2.123e-07, 0.9595, 0.2815, 2.113e-07, 0.9867, 0.1625, -7.115e-05, 0.9866, 0.1633, -7.115e-05, 0.9866, 0.1633, 2.113e-07, 0.9867, 0.1625, 6.378e-07, 0.9994, 0.0333, -1.773e-05, 0.9994, 0.03386, -3.738e-06, 0.005937, 1.0, 9.612e-06, 0.006135, 1.0, 3.449e-07, 0.3841, 0.9233, 0.0002732, 0.3811, 0.9245, 0.0002732, 0.3811, 0.9245, 3.449e-07, 0.3841, 0.9233, 3.446e-07, 0.6653, 0.7466, 0.0002732, 0.6677, 0.7445, 0.0002732, 0.6677, 0.7445, 3.446e-07, 0.6653, 0.7466, 4.734e-06, 0.8979, 0.4401, 1.234e-05, 0.898, 0.44, -2.594e-06, -0.898, 0.44, 9.527e-06, -0.8979, 0.4401, 3.425e-07, -0.6653, 0.7466, 0.0002732, -0.6677, 0.7445, 0.0002732, -0.6677, 0.7445, 3.425e-07, -0.6653, 0.7466, 3.446e-07, -0.3841, 0.9233, 0.0002732, -0.3811, 0.9245, 0.0002732, -0.3811, 0.9245, 3.446e-07, -0.3841, 0.9233, 4.777e-06, -0.006135, 1.0, 1.134e-05, -0.005937, 1.0, -1.704e-05, -0.9994, 0.03386, 1.283e-06, -0.9994, 0.0333, 2.1e-07, -0.9867, 0.1625, -7.115e-05, -0.9866, 0.1633, -7.115e-05, -0.9866, 0.1633, 2.1e-07, -0.9867, 0.1625, 2.136e-07, -0.9595, 0.2815, -7.115e-05, -0.9597, 0.2809, -7.115e-05, -0.9597, 0.2809, 2.136e-07, -0.9595, 0.2815, 2.063e-06, -0.9025, 0.4308, -4.065e-06, -0.9025, 0.4307, -3.645e-05, -0.003765, -1.0, -3.645e-05, -0.003765, -1.0, 0.0, -0.5, -0.866, 0.0, -0.5, -0.866, 0.0, -0.5, -0.866, 0.0, -0.5, -0.866, 0.0, -0.866, -0.5, 0.0, -0.866, -0.5, 0.0, -0.866, -0.5, 0.0, -0.866, -0.5, 2.318e-06, -0.9966, -0.08217, 2.318e-06, -0.9966, -0.08217, 4.664e-06, 0.9966, -0.08217, 4.664e-06, 0.9966, -0.08217, 0.0, 0.866, -0.5, 0.0, 0.866, -0.5, 0.0, 0.866, -0.5, 0.0, 0.866, -0.5, 0.0, 0.5, -0.866, 0.0, 0.5, -0.866, 0.0, 0.5, -0.866, 0.0, 0.5, -0.866, 6.044e-06, 0.003765, -1.0, 6.044e-06, 0.003765, -1.0, 4.152e-06, 0.9025, 0.4308, 4.152e-06, 0.9025, 0.4308, 2.1e-07, 0.9595, 0.2816, 2.123e-07, 0.9595, 0.2815, 2.123e-07, 0.9595, 0.2815, 2.1e-07, 0.9595, 0.2816, 2.113e-07, 0.9867, 0.1625, 2.113e-07, 0.9867, 0.1625, 2.113e-07, 0.9867, 0.1625, 2.113e-07, 0.9867, 0.1625, 6.378e-07, 0.9994, 0.0333, 6.378e-07, 0.9994, 0.0333, 9.612e-06, 0.006135, 1.0, 9.612e-06, 0.006135, 1.0, 3.449e-07, 0.3841, 0.9233, 3.449e-07, 0.3841, 0.9233, 3.449e-07, 0.3841, 0.9233, 3.449e-07, 0.3841, 0.9233, 3.446e-07, 0.6653, 0.7466, 3.446e-07, 0.6653, 0.7466, 3.446e-07, 0.6653, 0.7466, 3.446e-07, 0.6653, 0.7466, 4.734e-06, 0.8979, 0.4401, 4.734e-06, 0.8979, 0.4401, 9.527e-06, -0.8979, 0.4401, 9.527e-06, -0.8979, 0.4401, 3.425e-07, -0.6653, 0.7466, 3.425e-07, -0.6653, 0.7466, 3.425e-07, -0.6653, 0.7466, 3.425e-07, -0.6653, 0.7466, 3.446e-07, -0.3841, 0.9233, 3.446e-07, -0.3841, 0.9233, 3.446e-07, -0.3841, 0.9233, 3.446e-07, -0.3841, 0.9233, 4.777e-06, -0.006135, 1.0, 4.777e-06, -0.006135, 1.0, 1.283e-06, -0.9994, 0.0333, 1.283e-06, -0.9994, 0.0333, 2.1e-07, -0.9867, 0.1625, 2.1e-07, -0.9867, 0.1625, 2.1e-07, -0.9867, 0.1625, 2.1e-07, -0.9867, 0.1625, 2.113e-07, -0.9595, 0.2816, 2.136e-07, -0.9595, 0.2815, 2.136e-07, -0.9595, 0.2815, 2.113e-07, -0.9595, 0.2816, 2.063e-06, -0.9025, 0.4308, 2.063e-06, -0.9025, 0.4308, -3.645e-05, -0.003765, -1.0, 1.104e-05, -0.003767, -1.0, 1.175e-06, -0.5, -0.866, 0.0, -0.5, -0.866, 0.0, -0.5, -0.866, 1.175e-06, -0.5, -0.866, 1.167e-06, -0.866, -0.5, 0.0, -0.866, -0.5, 0.0, -0.866, -0.5, 1.167e-06, -0.866, -0.5, 1.162e-06, -0.9966, -0.08212, 2.318e-06, -0.9966, -0.08217, 4.664e-06, 0.9966, -0.08217, 1.283e-05, 0.9966, -0.08212, 1.167e-06, 0.866, -0.5, 0.0, 0.866, -0.5, 0.0, 0.866, -0.5, 1.167e-06, 0.866, -0.5, 1.175e-06, 0.5, -0.866, 0.0, 0.5, -0.866, 0.0, 0.5, -0.866, 1.175e-06, 0.5, -0.866, 4.902e-06, 0.003767, -1.0, 6.044e-06, 0.003765, -1.0, 4.152e-06, 0.9025, 0.4308, 1.879e-06, 0.9025, 0.4307, 7.152e-05, 0.9597, 0.2809, 2.1e-07, 0.9595, 0.2816, 2.1e-07, 0.9595, 0.2816, 7.152e-05, 0.9597, 0.2809, 7.152e-05, 0.9866, 0.1633, 2.113e-07, 0.9867, 0.1625, 2.113e-07, 0.9867, 0.1625, 7.152e-05, 0.9866, 0.1633, 1.639e-05, 0.9994, 0.03386, 6.378e-07, 0.9994, 0.0333, 9.612e-06, 0.006135, 1.0, 3.754e-06, 0.005937, 1.0, -0.0002745, 0.3811, 0.9245, 3.449e-07, 0.3841, 0.9233, 3.449e-07, 0.3841, 0.9233, -0.0002745, 0.3811, 0.9245, -0.0002745, 0.6677, 0.7445, 3.446e-07, 0.6653, 0.7466, 3.446e-07, 0.6653, 0.7466, -0.0002745, 0.6677, 0.7445, -3.228e-06, 0.898, 0.44, 4.734e-06, 0.8979, 0.4401, 9.527e-06, -0.8979, 0.4401, -1.564e-05, -0.898, 0.44, -0.0002746, -0.6677, 0.7445, 3.425e-07, -0.6653, 0.7466, 3.425e-07, -0.6653, 0.7466, -0.0002746, -0.6677, 0.7445, -0.0002745, -0.3811, 0.9245, 3.446e-07, -0.3841, 0.9233, 3.446e-07, -0.3841, 0.9233, -0.0002745, -0.3811, 0.9245, -2.144e-06, -0.005936, 1.0, 4.777e-06, -0.006135, 1.0, 1.283e-06, -0.9994, 0.0333, 1.704e-05, -0.9994, 0.03386, 7.151e-05, -0.9866, 0.1633, 2.1e-07, -0.9867, 0.1625, 2.1e-07, -0.9867, 0.1625, 7.151e-05, -0.9866, 0.1633, 7.152e-05, -0.9597, 0.2809, 2.113e-07, -0.9595, 0.2816, 2.113e-07, -0.9595, 0.2816, 7.152e-05, -0.9597, 0.2809, -1.874e-07, -0.9025, 0.4307, 2.063e-06, -0.9025, 0.4308, 1.104e-05, -0.003767, -1.0, 0.006094, -0.003713, -1.0, 0.005193, -0.4998, -0.8661, 1.175e-06, -0.5, -0.866, 1.175e-06, -0.5, -0.866, 0.005193, -0.4998, -0.8661, 0.005193, -0.8661, -0.4998, 1.167e-06, -0.866, -0.5, 1.167e-06, -0.866, -0.5, 0.005193, -0.8661, -0.4998, 0.006709, -0.9966, -0.08181, 1.162e-06, -0.9966, -0.08212, 1.283e-05, 0.9966, -0.08212, 0.0067, 0.9966, -0.08184, 0.005193, 0.8661, -0.4998, 1.167e-06, 0.866, -0.5, 1.167e-06, 0.866, -0.5, 0.005193, 0.8661, -0.4998, 0.005193, 0.4998, -0.8661, 1.175e-06, 0.5, -0.866, 1.175e-06, 0.5, -0.866, 0.005193, 0.4998, -0.8661, 0.006079, 0.003727, -1.0, 4.902e-06, 0.003767, -1.0, 0.006094, -0.003713, -1.0, 0.006079, 0.003727, -1.0, 0.5001, 0.003159, -0.8659, 0.5001, -0.003161, -0.8659, 0.5001, -0.003161, -0.8659, 0.5001, 0.003159, -0.8659, 0.8659, 0.003157, -0.5001, 0.8659, -0.00316, -0.5001, 0.8659, -0.00316, -0.5001, 0.8659, 0.003157, -0.5001, 1.0, 0.0006425, -0.009045, 1.0, -0.0006356, -0.009054, 1.879e-06, 0.9025, 0.4307, 0.006805, 0.9025, 0.4307, 0.004045, 0.96, 0.2798, 7.152e-05, 0.9597, 0.2809, 7.152e-05, 0.9597, 0.2809, 0.004045, 0.96, 0.2798, 0.004045, 0.9864, 0.1644, 7.152e-05, 0.9866, 0.1633, 7.152e-05, 0.9866, 0.1633, 0.004045, 0.9864, 0.1644, 0.00627, 0.9994, 0.03472, 1.639e-05, 0.9994, 0.03386, 0.0067, 0.9966, -0.08184, 0.00627, 0.9994, 0.03472, 0.5016, 0.8649, 0.01887, 0.5153, 0.8552, -0.05498, 0.5153, 0.8552, -0.05498, 0.5016, 0.8649, 0.01887, 0.8636, 0.504, 0.01554, 0.871, 0.4888, -0.04812, 0.871, 0.4888, -0.04812, 0.8636, 0.504, 0.01554, 1.0, 0.004959, 0.002103, 1.0, 0.0006425, -0.009045, 3.754e-06, 0.005937, 1.0, 0.006923, 0.00564, 1.0, 0.004839, 0.3755, 0.9268, -0.0002745, 0.3811, 0.9245, -0.0002745, 0.3811, 0.9245, 0.004839, 0.3755, 0.9268, 0.004838, 0.6722, 0.7404, -0.0002745, 0.6677, 0.7445, -0.0002745, 0.6677, 0.7445, 0.004838, 0.6722, 0.7404, 0.006897, 0.8982, 0.4396, -3.228e-06, 0.898, 0.44, 0.006805, 0.9025, 0.4307, 0.006897, 0.8982, 0.4396, 0.5146, 0.7704, 0.3764, 0.5135, 0.7737, 0.371, 0.5135, 0.7737, 0.371, 0.5146, 0.7704, 0.3764, 0.8605, 0.4567, 0.2257, 0.8606, 0.4595, 0.2197, 0.8606, 0.4595, 0.2197, 0.8605, 0.4567, 0.2257, 1.0, 0.004352, 0.007204, 1.0, 0.004959, 0.002103, -1.564e-05, -0.898, 0.44, 0.006892, -0.8982, 0.4396, 0.004839, -0.6722, 0.7404, -0.0002746, -0.6677, 0.7445, -0.0002746, -0.6677, 0.7445, 0.004839, -0.6722, 0.7404, 0.004838, -0.3755, 0.9268, -0.0002745, -0.3811, 0.9245, -0.0002745, -0.3811, 0.9245, 0.004838, -0.3755, 0.9268, 0.006926, -0.005634, 1.0, -2.144e-06, -0.005936, 1.0, 0.006923, 0.00564, 1.0, 0.006926, -0.005634, 1.0, 0.5137, -0.004406, 0.858, 0.5137, 0.004405, 0.858, 0.5137, 0.004405, 0.858, 0.5137, -0.004406, 0.858, 0.8617, -0.004886, 0.5075, 0.8617, 0.004885, 0.5075, 0.8617, 0.004885, 0.5075, 0.8617, -0.004886, 0.5075, 1.0, -0.004338, 0.007213, 1.0, 0.004352, 0.007204, 1.704e-05, -0.9994, 0.03386, 0.006271, -0.9994, 0.03472, 0.004046, -0.9864, 0.1644, 7.151e-05, -0.9866, 0.1633, 7.151e-05, -0.9866, 0.1633, 0.004046, -0.9864, 0.1644, 0.004045, -0.9601, 0.2798, 7.152e-05, -0.9597, 0.2809, 7.152e-05, -0.9597, 0.2809, 0.004045, -0.9601, 0.2798, 0.006803, -0.9025, 0.4307, -1.874e-07, -0.9025, 0.4307, 0.006892, -0.8982, 0.4396, 0.006803, -0.9025, 0.4307, 0.5135, -0.7737, 0.371, 0.5146, -0.7704, 0.3764, 0.5146, -0.7704, 0.3764, 0.5135, -0.7737, 0.371, 0.8606, -0.4595, 0.2197, 0.8605, -0.4567, 0.2257, 0.8605, -0.4567, 0.2257, 0.8606, -0.4595, 0.2197, 1.0, -0.004951, 0.002123, 1.0, -0.004338, 0.007213, 1.0, -0.0006356, -0.009054, 1.0, -0.004951, 0.002123, 0.8636, -0.504, 0.01554, 0.871, -0.4888, -0.04812, 0.871, -0.4888, -0.04812, 0.8636, -0.504, 0.01554, 0.5016, -0.8649, 0.01887, 0.5153, -0.8552, -0.05498, 0.5153, -0.8552, -0.05498, 0.5016, -0.8649, 0.01887, 0.006271, -0.9994, 0.03472, 0.006709, -0.9966, -0.08181, -0.00627, -0.9994, 0.03472, -0.0067, -0.9966, -0.08184, 3.474e-06, -0.9966, -0.08212, -1.704e-05, -0.9994, 0.03386, -1.0, -0.004958, 0.002103, -1.0, -0.004354, 0.007204, -1.0, 0.004338, 0.007213, -1.0, 0.004954, 0.002123, -1.0, 0.0006356, -0.009054, -1.0, -0.0006426, -0.009045, -0.006079, -0.003727, -1.0, -0.006094, 0.003713, -1.0, 7.182e-06, 0.003767, -1.0, 1.328e-05, -0.003767, -1.0, -0.006709, 0.9966, -0.08181, -0.006271, 0.9994, 0.03472, -1.773e-05, 0.9994, 0.03386, -1.283e-05, 0.9966, -0.08212, -0.006804, 0.9025, 0.4307, -0.006892, 0.8982, 0.4396, 1.234e-05, 0.898, 0.44, -1.871e-06, 0.9025, 0.4307, -0.006927, 0.005633, 1.0, -0.006923, -0.00564, 1.0, 1.134e-05, -0.005937, 1.0, -3.738e-06, 0.005937, 1.0, -0.006897, -0.8982, 0.4396, -0.006804, -0.9025, 0.4307, -4.065e-06, -0.9025, 0.4307, -2.594e-06, -0.898, 0.44, -1.704e-05, -0.9994, 0.03386, 3.474e-06, -0.9966, -0.08212, 2.318e-06, -0.9966, -0.08217, 1.283e-06, -0.9994, 0.0333, 1.328e-05, -0.003767, -1.0, 7.182e-06, 0.003767, -1.0, 6.044e-06, 0.003765, -1.0, -3.645e-05, -0.003765, -1.0, -1.283e-05, 0.9966, -0.08212, -1.773e-05, 0.9994, 0.03386, 6.378e-07, 0.9994, 0.0333, 4.664e-06, 0.9966, -0.08217, -1.871e-06, 0.9025, 0.4307, 1.234e-05, 0.898, 0.44, 4.734e-06, 0.8979, 0.4401, 4.152e-06, 0.9025, 0.4308, -3.738e-06, 0.005937, 1.0, 1.134e-05, -0.005937, 1.0, 4.777e-06, -0.006135, 1.0, 9.612e-06, 0.006135, 1.0, -2.594e-06, -0.898, 0.44, -4.065e-06, -0.9025, 0.4307, 2.063e-06, -0.9025, 0.4308, 9.527e-06, -0.8979, 0.4401, 1.283e-06, -0.9994, 0.0333, 2.318e-06, -0.9966, -0.08217, 2.318e-06, -0.9966, -0.08217, 1.283e-06, -0.9994, 0.0333, -3.645e-05, -0.003765, -1.0, 6.044e-06, 0.003765, -1.0, 6.044e-06, 0.003765, -1.0, -3.645e-05, -0.003765, -1.0, 4.664e-06, 0.9966, -0.08217, 6.378e-07, 0.9994, 0.0333, 6.378e-07, 0.9994, 0.0333, 4.664e-06, 0.9966, -0.08217, 4.152e-06, 0.9025, 0.4308, 4.734e-06, 0.8979, 0.4401, 4.734e-06, 0.8979, 0.4401, 4.152e-06, 0.9025, 0.4308, 9.612e-06, 0.006135, 1.0, 4.777e-06, -0.006135, 1.0, 4.777e-06, -0.006135, 1.0, 9.612e-06, 0.006135, 1.0, 9.527e-06, -0.8979, 0.4401, 2.063e-06, -0.9025, 0.4308, 2.063e-06, -0.9025, 0.4308, 9.527e-06, -0.8979, 0.4401, 1.283e-06, -0.9994, 0.0333, 2.318e-06, -0.9966, -0.08217, 1.162e-06, -0.9966, -0.08212, 1.704e-05, -0.9994, 0.03386, -3.645e-05, -0.003765, -1.0, 6.044e-06, 0.003765, -1.0, 4.902e-06, 0.003767, -1.0, 1.104e-05, -0.003767, -1.0, 4.664e-06, 0.9966, -0.08217, 6.378e-07, 0.9994, 0.0333, 1.639e-05, 0.9994, 0.03386, 1.283e-05, 0.9966, -0.08212, 4.152e-06, 0.9025, 0.4308, 4.734e-06, 0.8979, 0.4401, -3.228e-06, 0.898, 0.44, 1.879e-06, 0.9025, 0.4307, 9.612e-06, 0.006135, 1.0, 4.777e-06, -0.006135, 1.0, -2.144e-06, -0.005936, 1.0, 3.754e-06, 0.005937, 1.0, 9.527e-06, -0.8979, 0.4401, 2.063e-06, -0.9025, 0.4308, -1.874e-07, -0.9025, 0.4307, -1.564e-05, -0.898, 0.44, 1.704e-05, -0.9994, 0.03386, 1.162e-06, -0.9966, -0.08212, 0.006709, -0.9966, -0.08181, 0.006271, -0.9994, 0.03472, 1.104e-05, -0.003767, -1.0, 4.902e-06, 0.003767, -1.0, 0.006079, 0.003727, -1.0, 0.006094, -0.003713, -1.0, 1.283e-05, 0.9966, -0.08212, 1.639e-05, 0.9994, 0.03386, 0.00627, 0.9994, 0.03472, 0.0067, 0.9966, -0.08184, 1.879e-06, 0.9025, 0.4307, -3.228e-06, 0.898, 0.44, 0.006897, 0.8982, 0.4396, 0.006805, 0.9025, 0.4307, 3.754e-06, 0.005937, 1.0, -2.144e-06, -0.005936, 1.0, 0.006926, -0.005634, 1.0, 0.006923, 0.00564, 1.0, -1.564e-05, -0.898, 0.44, -1.874e-07, -0.9025, 0.4307, 0.006803, -0.9025, 0.4307, 0.006892, -0.8982, 0.4396, 1.0, -0.0006356, -0.009054, 1.0, 0.0006425, -0.009045, 1.0, 0.004959, 0.002103, 1.0, 0.004352, 0.007204, 1.0, -0.004338, 0.007213, 1.0, -0.004951, 0.002123])] * 3)])

# ---- objects
ob_studio_key = bpy.data.objects.new('STUDIO_key', light_studio_key)
ob_studio_rim = bpy.data.objects.new('STUDIO_rim', light_studio_rim)
ob_studio_fill = bpy.data.objects.new('STUDIO_fill', light_studio_fill)
ob_studio_camera = bpy.data.objects.new('STUDIO_camera', cam_studio_camera)
ob_studio_ground = bpy.data.objects.new('STUDIO_ground', me_plane)
ob_cityparkingfurniture01_mesh = bpy.data.objects.new('CityParkingFurniture01_Mesh', me_cityparkingfurniture01_geometry)
ob_cityparkingfurniture01 = bpy.data.objects.new('CityParkingFurniture01', None)

# ---- transforms, parenting, visibility, modifiers, constraints
ob_studio_key.location = (1.0, 3.0, 5.0)
ob_studio_key.rotation_euler = (0.5713, -1.576e-08, 2.82)
ob_studio_rim.location = (-3.0, -2.0, 4.0)
ob_studio_rim.rotation_euler = (0.7436, 9.646e-09, -0.9828)
ob_studio_fill.location = (1.0, 3.0, 1.5)
ob_studio_fill.rotation_euler = (1.149, -3.968e-08, 2.82)
ob_studio_camera.location = (2.3, 3.2, 1.9)
ob_studio_camera.rotation_euler = (1.138, -9.861e-09, 2.518)
ob_studio_ground.location = (0.0, 0.0, -0.002)
ob_cityparkingfurniture01_mesh.parent = ob_cityparkingfurniture01
ob_cityparkingfurniture01_mesh.location = (0.0, 0.0, 0.0)
ob_cityparkingfurniture01.location = (0.0, 0.0, 0.0)

# ---- collection membership
scene.collection.objects.link(ob_studio_key)
scene.collection.objects.link(ob_studio_rim)
scene.collection.objects.link(ob_studio_fill)
scene.collection.objects.link(ob_studio_camera)
col_collection.objects.link(ob_studio_ground)
col_export_city_parking_furniture_01.objects.link(ob_cityparkingfurniture01_mesh)
col_export_city_parking_furniture_01.objects.link(ob_cityparkingfurniture01)

# ---- scene / render settings (as saved in the file)
scene.camera = ob_studio_camera
scene.frame_start = 1; scene.frame_end = 250; scene.frame_set(1)
scene.render.engine = 'CYCLES'
scene.render.image_settings.color_mode = 'RGB'
scene.render.image_settings.compression = 100
scene.render.resolution_x = 1280
scene.render.resolution_y = 720
scene.render.bake_bias = 0.0
scene.render.bake_samples = 0
scene.render.compositor_device = 'GPU'
scene.cycles.samples = 32
scene.eevee.use_volume_custom_range = False
scene.eevee.fast_gi_thickness_near = 0.1
scene.eevee.fast_gi_thickness_far = 0.0
scene.eevee.ray_tracing_options.screen_trace_thickness = 0.1
bpy.context.view_layer.update()
